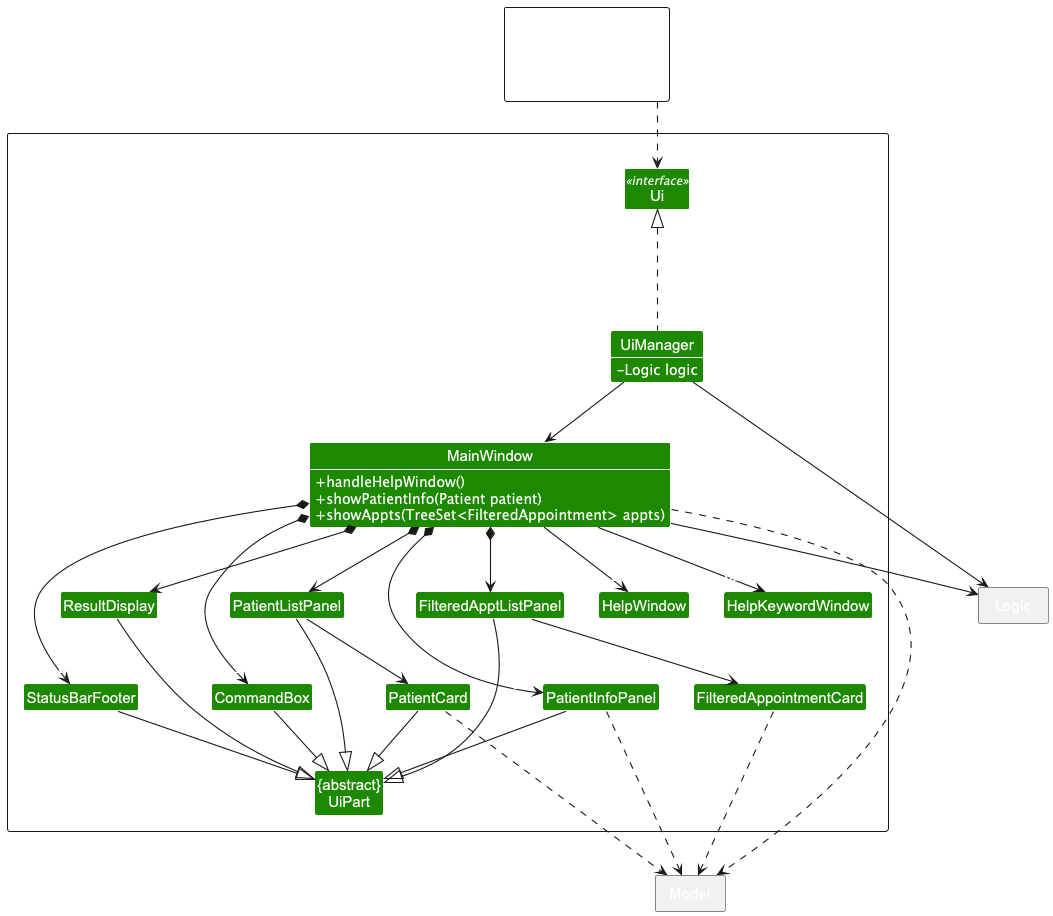

The diagram above was rendered by PlantUML. Its source (embedded in the PNG):
@startuml UiClassDiagram

!include style.puml
top to bottom direction
skinparam arrowThickness 1.1
skinparam classBackgroundColor UI_COLOR
skinparam classAttributeIconSize 0

skinparam defaultFontColor White

package "UI" <<Rectangle>> {
    Class Ui <<interface>>

    class UiManager {
        -Logic logic
    }

    class MainWindow {
        +handleHelpWindow()
        +showPatientInfo(Patient patient)
        +showAppts(TreeSet<FilteredAppointment> appts)
    }

    Class HelpWindow
    Class HelpKeywordWindow
    Class ResultDisplay
    Class PatientListPanel
    Class PatientCard

    class StatusBarFooter {

    }

    class CommandBox {

    }

    class FilteredApptListPanel {

    }

    class FilteredAppointmentCard {

    }

    class PatientInfoPanel {

    }

    class "{abstract}\nUiPart" {

    }
}

package Model <<Rectangle>> {
    skinparam classBackgroundColor UI_COLOR
}

package Logic <<Rectangle>> {
    skinparam classBackgroundColor UI_COLOR
}

package ExternalComponents <<Rectangle>> {
   Class HiddenLogic #FFFFFF
}


ExternalComponents ..> Ui
Ui <|-.- UiManager
MainWindow --> Logic
UiManager --> Logic
UiManager --> "1" MainWindow
MainWindow *--> "1" CommandBox
MainWindow *--> "1" ResultDisplay
MainWindow *--> "0..1" PatientListPanel
MainWindow *--> "1" StatusBarFooter
MainWindow *--> "0..1" FilteredApptListPanel
MainWindow *--> "0..1" PatientInfoPanel
MainWindow --> "0..1" HelpWindow
MainWindow --> "0..1" HelpKeywordWindow
FilteredApptListPanel -down-> "*" FilteredAppointmentCard
PatientListPanel --> "*" PatientCard
MainWindow -.-> Model
PatientCard -.-> Model
PatientInfoPanel -.-> Model
FilteredAppointmentCard -.-> Model
"{abstract}\nUiPart" <|-up- CommandBox
"{abstract}\nUiPart" <|-up- ResultDisplay
"{abstract}\nUiPart" <|-up- PatientListPanel
"{abstract}\nUiPart" <|-up- StatusBarFooter
"{abstract}\nUiPart" <|-up- FilteredApptListPanel
"{abstract}\nUiPart" <|-up- PatientInfoPanel
"{abstract}\nUiPart" <|-up- PatientCard

@enduml